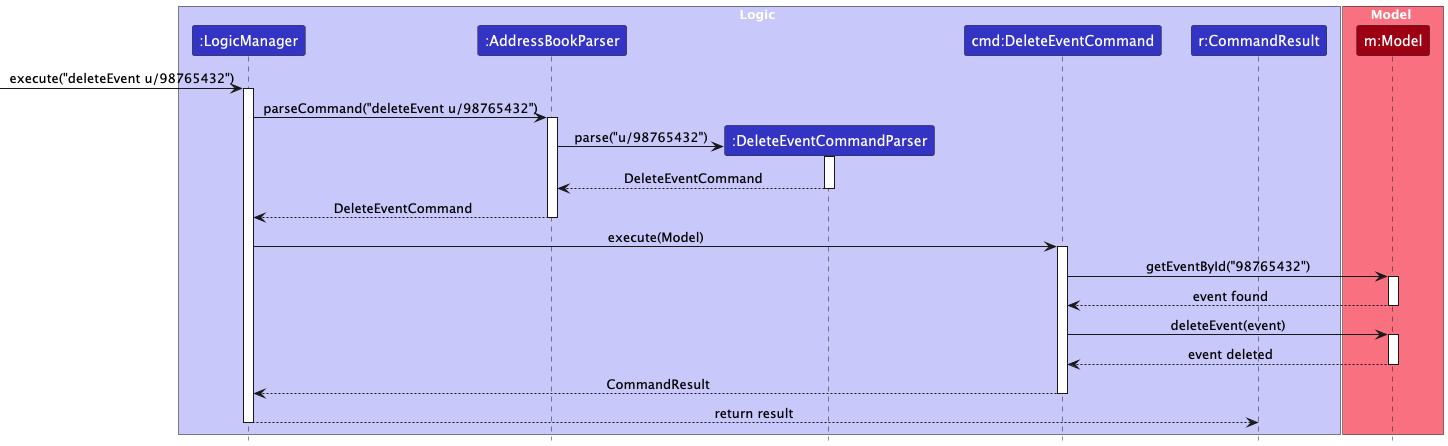

The diagram above was rendered by PlantUML. Its source (embedded in the PNG):
@startuml
!include style.puml
skinparam ArrowFontStyle plain

box Logic LOGIC_COLOR_T1
participant ":LogicManager" as LM LOGIC_COLOR
participant ":AddressBookParser" as ABP LOGIC_COLOR
participant ":DeleteEventCommandParser" as DECP LOGIC_COLOR
participant "cmd:DeleteEventCommand" as DEC LOGIC_COLOR
participant "r:CommandResult" as CR LOGIC_COLOR
end box

box Model MODEL_COLOR_T1
participant "m:Model" as Model MODEL_COLOR
end box

[-> LM : execute("deleteEvent u/98765432")
activate LM
LM -> ABP : parseCommand("deleteEvent u/98765432")
activate ABP
create DECP
ABP -> DECP : parse("u/98765432")
activate DECP
DECP --> ABP : DeleteEventCommand
deactivate DECP
ABP --> LM : DeleteEventCommand
deactivate ABP

LM -> DEC : execute(Model)
activate DEC
DEC -> Model : getEventById("98765432")
activate Model
Model --> DEC : event found
deactivate Model
DEC -> Model : deleteEvent(event)
activate Model
Model --> DEC : event deleted
deactivate Model
DEC --> LM : CommandResult
deactivate DEC
LM --> CR : return result
deactivate LM
@enduml